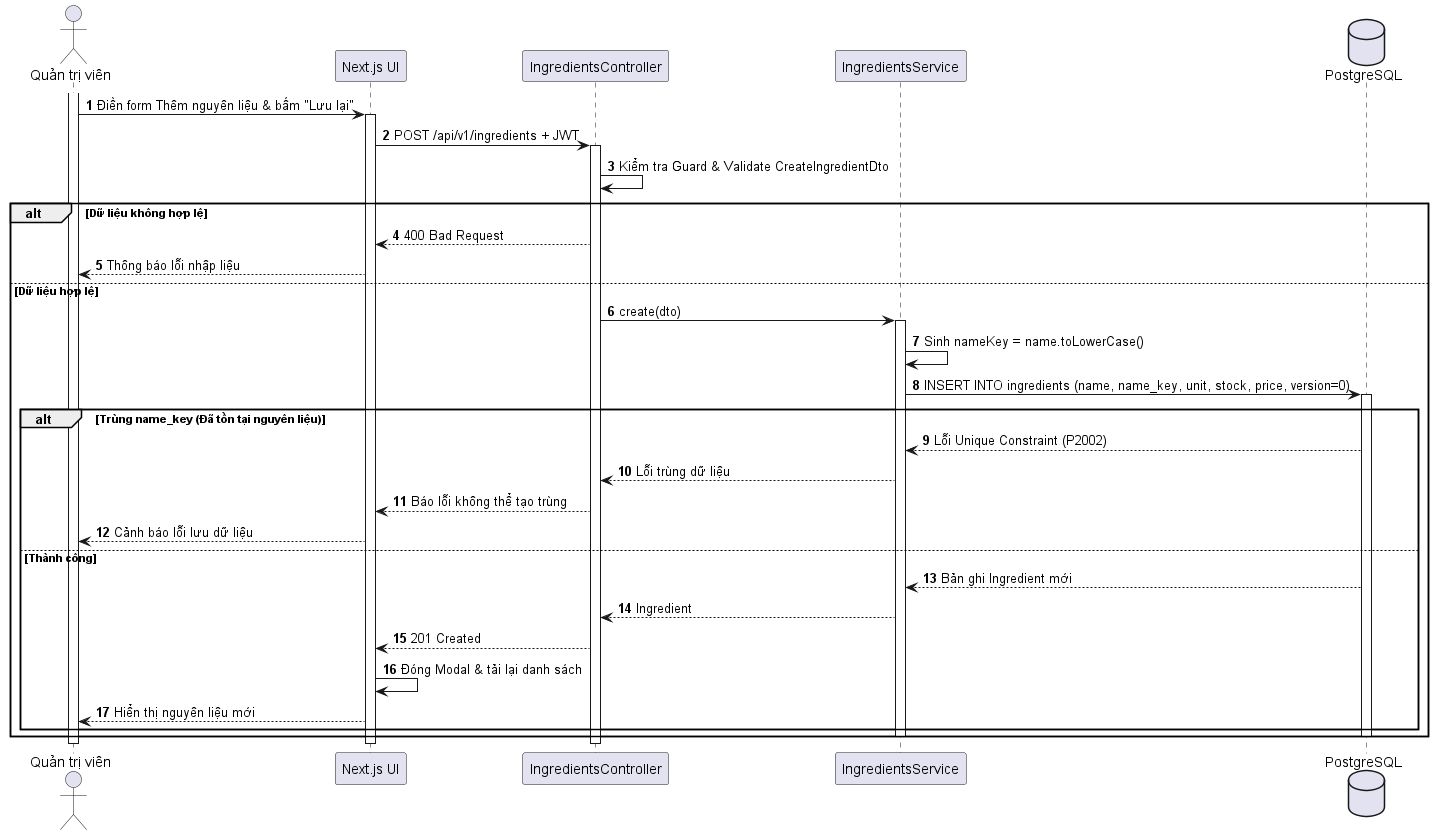

The diagram above was rendered by PlantUML. Its source (embedded in the PNG):
@startuml
autonumber
skinparam shadowing false
actor "Quản trị viên" as Admin
participant "Next.js UI" as UI
participant "IngredientsController" as API
participant "IngredientsService" as Svc
database "PostgreSQL" as DB

activate Admin
Admin -> UI : Điền form Thêm nguyên liệu & bấm "Lưu lại"
activate UI
UI -> API : POST /api/v1/ingredients + JWT
activate API
API -> API : Kiểm tra Guard & Validate CreateIngredientDto

alt Dữ liệu không hợp lệ
  API --> UI : 400 Bad Request
  UI --> Admin : Thông báo lỗi nhập liệu
else Dữ liệu hợp lệ
  API -> Svc : create(dto)
  activate Svc
  Svc -> Svc : Sinh nameKey = name.toLowerCase()
  Svc -> DB : INSERT INTO ingredients (name, name_key, unit, stock, price, version=0)
  activate DB
  alt Trùng name_key (Đã tồn tại nguyên liệu)
    DB --> Svc : Lỗi Unique Constraint (P2002)
    Svc --> API : Lỗi trùng dữ liệu
    API --> UI : Báo lỗi không thể tạo trùng
    UI --> Admin : Cảnh báo lỗi lưu dữ liệu
  else Thành công
    DB --> Svc : Bản ghi Ingredient mới
    Svc --> API : Ingredient
    API --> UI : 201 Created
    UI -> UI : Đóng Modal & tải lại danh sách
    UI --> Admin : Hiển thị nguyên liệu mới
  end
  deactivate DB
  deactivate Svc
end
deactivate API
deactivate UI
deactivate Admin
@enduml